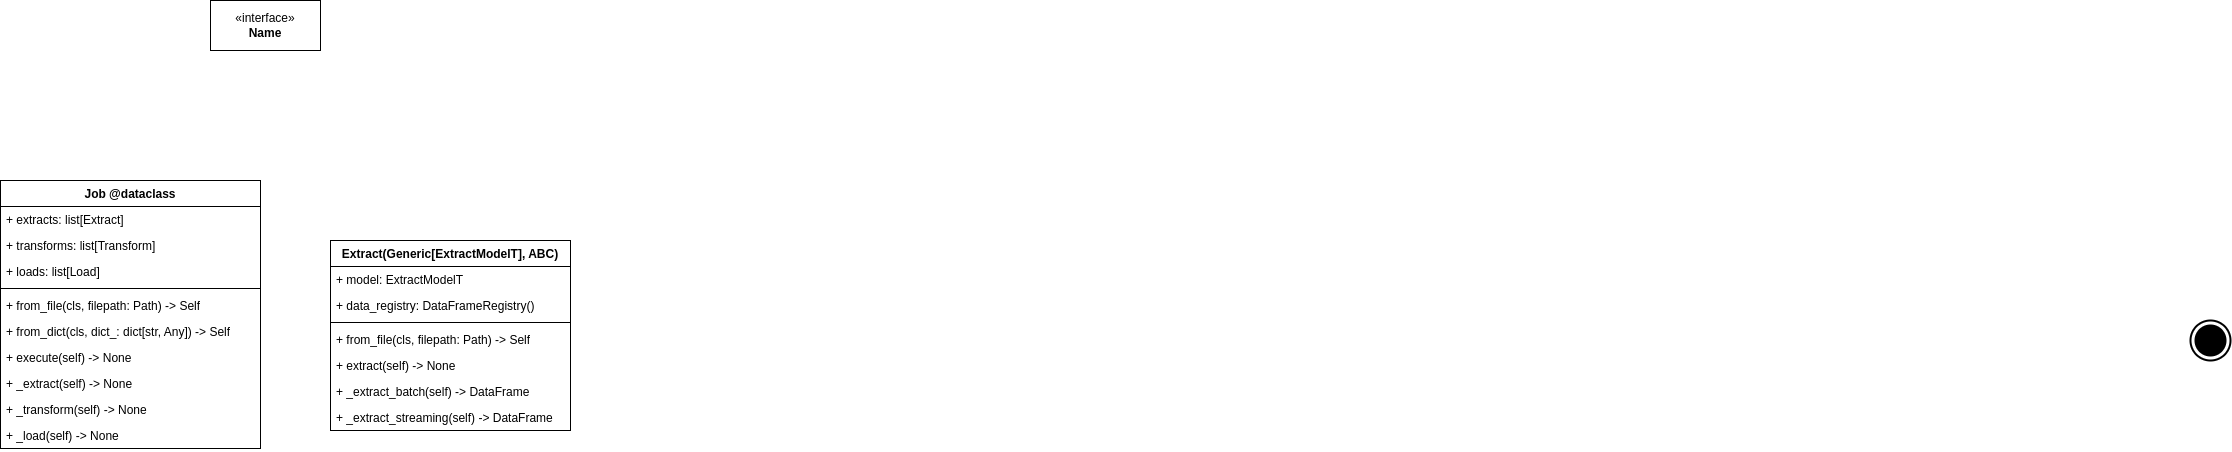

The diagram above was exported from draw.io. Its source (the exported page's mxGraphModel, read from the mxfile embedded in the PNG):
<mxGraphModel dx="1183" dy="574" grid="1" gridSize="10" guides="1" tooltips="1" connect="1" arrows="1" fold="1" page="1" pageScale="1" pageWidth="850" pageHeight="1100" math="0" shadow="0">
  <root>
    <mxCell id="0" />
    <mxCell id="1" parent="0" />
    <mxCell id="3" value="" style="html=1;shape=mxgraph.sysml.actFinal;strokeWidth=2;verticalLabelPosition=bottom;verticalAlignment=top;" parent="1" vertex="1">
      <mxGeometry x="1440" y="520" width="40" height="40" as="geometry" />
    </mxCell>
    <mxCell id="5" value="&amp;laquo;interface&amp;raquo;&lt;br&gt;&lt;b&gt;Name&lt;/b&gt;" style="html=1;whiteSpace=wrap;" parent="1" vertex="1">
      <mxGeometry x="-540" y="200" width="110" height="50" as="geometry" />
    </mxCell>
    <mxCell id="6" value="Job @dataclass" style="swimlane;fontStyle=1;align=center;verticalAlign=top;childLayout=stackLayout;horizontal=1;startSize=26;horizontalStack=0;resizeParent=1;resizeParentMax=0;resizeLast=0;collapsible=1;marginBottom=0;whiteSpace=wrap;html=1;" parent="1" vertex="1">
      <mxGeometry x="-750" y="380" width="260" height="268" as="geometry">
        <mxRectangle x="-120" y="220" width="100" height="30" as="alternateBounds" />
      </mxGeometry>
    </mxCell>
    <mxCell id="7" value="+ extracts: list[Extract]" style="text;strokeColor=none;fillColor=none;align=left;verticalAlign=top;spacingLeft=4;spacingRight=4;overflow=hidden;rotatable=0;points=[[0,0.5],[1,0.5]];portConstraint=eastwest;whiteSpace=wrap;html=1;" parent="6" vertex="1">
      <mxGeometry y="26" width="260" height="26" as="geometry" />
    </mxCell>
    <mxCell id="15" value="+ transforms: list[Transform]" style="text;strokeColor=none;fillColor=none;align=left;verticalAlign=top;spacingLeft=4;spacingRight=4;overflow=hidden;rotatable=0;points=[[0,0.5],[1,0.5]];portConstraint=eastwest;whiteSpace=wrap;html=1;" vertex="1" parent="6">
      <mxGeometry y="52" width="260" height="26" as="geometry" />
    </mxCell>
    <mxCell id="16" value="+ loads: list[Load]" style="text;strokeColor=none;fillColor=none;align=left;verticalAlign=top;spacingLeft=4;spacingRight=4;overflow=hidden;rotatable=0;points=[[0,0.5],[1,0.5]];portConstraint=eastwest;whiteSpace=wrap;html=1;" vertex="1" parent="6">
      <mxGeometry y="78" width="260" height="26" as="geometry" />
    </mxCell>
    <mxCell id="8" value="" style="line;strokeWidth=1;fillColor=none;align=left;verticalAlign=middle;spacingTop=-1;spacingLeft=3;spacingRight=3;rotatable=0;labelPosition=right;points=[];portConstraint=eastwest;strokeColor=inherit;" parent="6" vertex="1">
      <mxGeometry y="104" width="260" height="8" as="geometry" />
    </mxCell>
    <mxCell id="9" value="+ from_file(cls, filepath: Path) -&amp;gt; Self" style="text;strokeColor=none;fillColor=none;align=left;verticalAlign=top;spacingLeft=4;spacingRight=4;overflow=hidden;rotatable=0;points=[[0,0.5],[1,0.5]];portConstraint=eastwest;whiteSpace=wrap;html=1;" parent="6" vertex="1">
      <mxGeometry y="112" width="260" height="26" as="geometry" />
    </mxCell>
    <mxCell id="18" value="+ from_dict(cls, dict_: dict[str, Any]) -&amp;gt; Self" style="text;strokeColor=none;fillColor=none;align=left;verticalAlign=top;spacingLeft=4;spacingRight=4;overflow=hidden;rotatable=0;points=[[0,0.5],[1,0.5]];portConstraint=eastwest;whiteSpace=wrap;html=1;" vertex="1" parent="6">
      <mxGeometry y="138" width="260" height="26" as="geometry" />
    </mxCell>
    <mxCell id="19" value="+ execute(self) -&amp;gt; None" style="text;strokeColor=none;fillColor=none;align=left;verticalAlign=top;spacingLeft=4;spacingRight=4;overflow=hidden;rotatable=0;points=[[0,0.5],[1,0.5]];portConstraint=eastwest;whiteSpace=wrap;html=1;" vertex="1" parent="6">
      <mxGeometry y="164" width="260" height="26" as="geometry" />
    </mxCell>
    <mxCell id="21" value="+ _extract(self) -&amp;gt; None" style="text;strokeColor=none;fillColor=none;align=left;verticalAlign=top;spacingLeft=4;spacingRight=4;overflow=hidden;rotatable=0;points=[[0,0.5],[1,0.5]];portConstraint=eastwest;whiteSpace=wrap;html=1;" vertex="1" parent="6">
      <mxGeometry y="190" width="260" height="26" as="geometry" />
    </mxCell>
    <mxCell id="20" value="&lt;span style=&quot;color: rgb(0, 0, 0);&quot;&gt;+ _transform(self) -&amp;gt; None&lt;/span&gt;" style="text;strokeColor=none;fillColor=none;align=left;verticalAlign=top;spacingLeft=4;spacingRight=4;overflow=hidden;rotatable=0;points=[[0,0.5],[1,0.5]];portConstraint=eastwest;whiteSpace=wrap;html=1;" vertex="1" parent="6">
      <mxGeometry y="216" width="260" height="26" as="geometry" />
    </mxCell>
    <mxCell id="17" value="&lt;span style=&quot;color: rgb(0, 0, 0);&quot;&gt;+ _load(self) -&amp;gt; None&lt;/span&gt;" style="text;strokeColor=none;fillColor=none;align=left;verticalAlign=top;spacingLeft=4;spacingRight=4;overflow=hidden;rotatable=0;points=[[0,0.5],[1,0.5]];portConstraint=eastwest;whiteSpace=wrap;html=1;" vertex="1" parent="6">
      <mxGeometry y="242" width="260" height="26" as="geometry" />
    </mxCell>
    <mxCell id="11" value="Extract(Generic[ExtractModelT], ABC)" style="swimlane;fontStyle=1;align=center;verticalAlign=top;childLayout=stackLayout;horizontal=1;startSize=26;horizontalStack=0;resizeParent=1;resizeParentMax=0;resizeLast=0;collapsible=1;marginBottom=0;whiteSpace=wrap;html=1;" vertex="1" parent="1">
      <mxGeometry x="-420" y="440" width="240" height="190" as="geometry" />
    </mxCell>
    <mxCell id="12" value="+ model: ExtractModelT" style="text;strokeColor=none;fillColor=none;align=left;verticalAlign=top;spacingLeft=4;spacingRight=4;overflow=hidden;rotatable=0;points=[[0,0.5],[1,0.5]];portConstraint=eastwest;whiteSpace=wrap;html=1;" vertex="1" parent="11">
      <mxGeometry y="26" width="240" height="26" as="geometry" />
    </mxCell>
    <mxCell id="22" value="+ data_registry: DataFrameRegistry()" style="text;strokeColor=none;fillColor=none;align=left;verticalAlign=top;spacingLeft=4;spacingRight=4;overflow=hidden;rotatable=0;points=[[0,0.5],[1,0.5]];portConstraint=eastwest;whiteSpace=wrap;html=1;" vertex="1" parent="11">
      <mxGeometry y="52" width="240" height="26" as="geometry" />
    </mxCell>
    <mxCell id="13" value="" style="line;strokeWidth=1;fillColor=none;align=left;verticalAlign=middle;spacingTop=-1;spacingLeft=3;spacingRight=3;rotatable=0;labelPosition=right;points=[];portConstraint=eastwest;strokeColor=inherit;" vertex="1" parent="11">
      <mxGeometry y="78" width="240" height="8" as="geometry" />
    </mxCell>
    <mxCell id="27" value="+ from_file(cls, filepath: Path) -&amp;gt; Self" style="text;strokeColor=none;fillColor=none;align=left;verticalAlign=top;spacingLeft=4;spacingRight=4;overflow=hidden;rotatable=0;points=[[0,0.5],[1,0.5]];portConstraint=eastwest;whiteSpace=wrap;html=1;" vertex="1" parent="11">
      <mxGeometry y="86" width="240" height="26" as="geometry" />
    </mxCell>
    <mxCell id="29" value="+ extract(self) -&amp;gt; None" style="text;strokeColor=none;fillColor=none;align=left;verticalAlign=top;spacingLeft=4;spacingRight=4;overflow=hidden;rotatable=0;points=[[0,0.5],[1,0.5]];portConstraint=eastwest;whiteSpace=wrap;html=1;" vertex="1" parent="11">
      <mxGeometry y="112" width="240" height="26" as="geometry" />
    </mxCell>
    <mxCell id="28" value="+ _extract_batch(self) -&amp;gt; DataFrame" style="text;strokeColor=none;fillColor=none;align=left;verticalAlign=top;spacingLeft=4;spacingRight=4;overflow=hidden;rotatable=0;points=[[0,0.5],[1,0.5]];portConstraint=eastwest;whiteSpace=wrap;html=1;" vertex="1" parent="11">
      <mxGeometry y="138" width="240" height="26" as="geometry" />
    </mxCell>
    <mxCell id="14" value="+ _extract_streaming(self) -&amp;gt; DataFrame" style="text;strokeColor=none;fillColor=none;align=left;verticalAlign=top;spacingLeft=4;spacingRight=4;overflow=hidden;rotatable=0;points=[[0,0.5],[1,0.5]];portConstraint=eastwest;whiteSpace=wrap;html=1;" vertex="1" parent="11">
      <mxGeometry y="164" width="240" height="26" as="geometry" />
    </mxCell>
  </root>
</mxGraphModel>